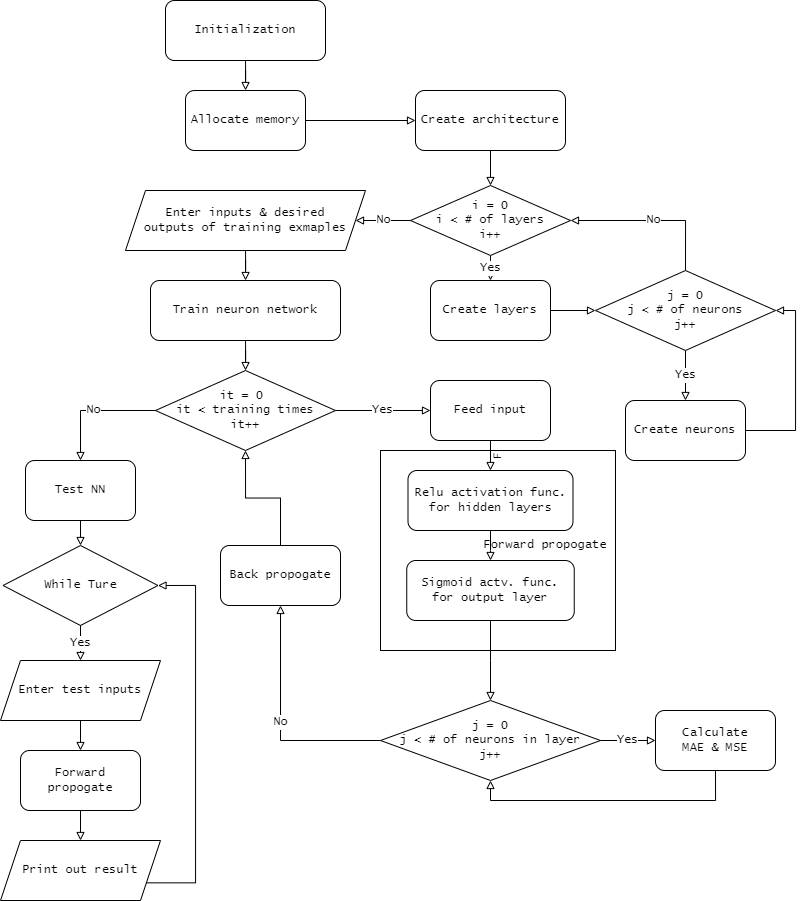

The diagram above was exported from draw.io. Its source (the exported page's mxGraphModel, read from the mxfile embedded in the PNG):
<mxGraphModel dx="1235" dy="674" grid="1" gridSize="10" guides="1" tooltips="1" connect="1" arrows="1" fold="1" page="1" pageScale="1" pageWidth="827" pageHeight="1169" background="#ffffff" math="0" shadow="0">
  <root>
    <mxCell id="WIyWlLk6GJQsqaUBKTNV-0" />
    <mxCell id="WIyWlLk6GJQsqaUBKTNV-1" parent="WIyWlLk6GJQsqaUBKTNV-0" />
    <mxCell id="QN4yPYIrPTO4Rkzf9H7W-15" value="" style="edgeStyle=orthogonalEdgeStyle;rounded=0;orthogonalLoop=1;jettySize=auto;html=1;fontFamily=Lucida Console;endArrow=block;endFill=0;" edge="1" parent="WIyWlLk6GJQsqaUBKTNV-1" source="WIyWlLk6GJQsqaUBKTNV-3" target="QN4yPYIrPTO4Rkzf9H7W-14">
      <mxGeometry relative="1" as="geometry" />
    </mxCell>
    <mxCell id="WIyWlLk6GJQsqaUBKTNV-3" value="Initialization" style="rounded=1;whiteSpace=wrap;html=1;fontSize=12;glass=0;strokeWidth=1;shadow=0;fontFamily=Lucida Console;" parent="WIyWlLk6GJQsqaUBKTNV-1" vertex="1">
      <mxGeometry x="170" y="40" width="160" height="60" as="geometry" />
    </mxCell>
    <mxCell id="QN4yPYIrPTO4Rkzf9H7W-28" value="" style="edgeStyle=orthogonalEdgeStyle;rounded=0;orthogonalLoop=1;jettySize=auto;html=1;fontFamily=Lucida Console;endArrow=block;endFill=0;entryX=0.5;entryY=0;entryDx=0;entryDy=0;" edge="1" parent="WIyWlLk6GJQsqaUBKTNV-1" source="QN4yPYIrPTO4Rkzf9H7W-1" target="QN4yPYIrPTO4Rkzf9H7W-27">
      <mxGeometry relative="1" as="geometry" />
    </mxCell>
    <mxCell id="QN4yPYIrPTO4Rkzf9H7W-1" value="Create architecture" style="whiteSpace=wrap;html=1;fontFamily=Lucida Console;rounded=1;" vertex="1" parent="WIyWlLk6GJQsqaUBKTNV-1">
      <mxGeometry x="420" y="130" width="150" height="60" as="geometry" />
    </mxCell>
    <mxCell id="QN4yPYIrPTO4Rkzf9H7W-13" value="" style="edgeStyle=orthogonalEdgeStyle;rounded=0;orthogonalLoop=1;jettySize=auto;html=1;fontFamily=Lucida Console;endArrow=block;endFill=0;entryX=0;entryY=0.5;entryDx=0;entryDy=0;" edge="1" parent="WIyWlLk6GJQsqaUBKTNV-1" source="QN4yPYIrPTO4Rkzf9H7W-10" target="QN4yPYIrPTO4Rkzf9H7W-20">
      <mxGeometry relative="1" as="geometry">
        <mxPoint x="620" y="430" as="targetPoint" />
      </mxGeometry>
    </mxCell>
    <mxCell id="QN4yPYIrPTO4Rkzf9H7W-10" value="Create layers" style="whiteSpace=wrap;html=1;fontFamily=Lucida Console;rounded=1;" vertex="1" parent="WIyWlLk6GJQsqaUBKTNV-1">
      <mxGeometry x="435" y="320" width="120" height="60" as="geometry" />
    </mxCell>
    <mxCell id="QN4yPYIrPTO4Rkzf9H7W-16" value="" style="edgeStyle=orthogonalEdgeStyle;rounded=0;orthogonalLoop=1;jettySize=auto;html=1;fontFamily=Lucida Console;endArrow=block;endFill=0;" edge="1" parent="WIyWlLk6GJQsqaUBKTNV-1" source="QN4yPYIrPTO4Rkzf9H7W-14" target="QN4yPYIrPTO4Rkzf9H7W-1">
      <mxGeometry relative="1" as="geometry" />
    </mxCell>
    <mxCell id="QN4yPYIrPTO4Rkzf9H7W-14" value="Allocate memory" style="whiteSpace=wrap;html=1;fontFamily=Lucida Console;rounded=1;glass=0;strokeWidth=1;shadow=0;" vertex="1" parent="WIyWlLk6GJQsqaUBKTNV-1">
      <mxGeometry x="190" y="130" width="120" height="60" as="geometry" />
    </mxCell>
    <mxCell id="QN4yPYIrPTO4Rkzf9H7W-25" value="Yes" style="edgeStyle=orthogonalEdgeStyle;rounded=0;orthogonalLoop=1;jettySize=auto;html=1;fontFamily=Lucida Console;endArrow=block;endFill=0;" edge="1" parent="WIyWlLk6GJQsqaUBKTNV-1" source="QN4yPYIrPTO4Rkzf9H7W-20" target="QN4yPYIrPTO4Rkzf9H7W-24">
      <mxGeometry relative="1" as="geometry" />
    </mxCell>
    <mxCell id="QN4yPYIrPTO4Rkzf9H7W-34" value="No" style="edgeStyle=orthogonalEdgeStyle;rounded=0;orthogonalLoop=1;jettySize=auto;html=1;exitX=0.5;exitY=0;exitDx=0;exitDy=0;entryX=1;entryY=0.5;entryDx=0;entryDy=0;fontFamily=Lucida Console;endArrow=block;endFill=0;" edge="1" parent="WIyWlLk6GJQsqaUBKTNV-1" source="QN4yPYIrPTO4Rkzf9H7W-20" target="QN4yPYIrPTO4Rkzf9H7W-27">
      <mxGeometry relative="1" as="geometry" />
    </mxCell>
    <mxCell id="QN4yPYIrPTO4Rkzf9H7W-20" value="j = 0&lt;br&gt;j &amp;lt; # of neurons&lt;br&gt;j++" style="rhombus;whiteSpace=wrap;html=1;fontFamily=Lucida Console;" vertex="1" parent="WIyWlLk6GJQsqaUBKTNV-1">
      <mxGeometry x="600" y="310" width="180" height="80" as="geometry" />
    </mxCell>
    <mxCell id="QN4yPYIrPTO4Rkzf9H7W-36" style="edgeStyle=orthogonalEdgeStyle;rounded=0;orthogonalLoop=1;jettySize=auto;html=1;exitX=1;exitY=0.5;exitDx=0;exitDy=0;entryX=1;entryY=0.5;entryDx=0;entryDy=0;fontFamily=Lucida Console;endArrow=block;endFill=0;" edge="1" parent="WIyWlLk6GJQsqaUBKTNV-1" source="QN4yPYIrPTO4Rkzf9H7W-24" target="QN4yPYIrPTO4Rkzf9H7W-20">
      <mxGeometry relative="1" as="geometry">
        <Array as="points">
          <mxPoint x="800" y="470" />
          <mxPoint x="800" y="350" />
        </Array>
      </mxGeometry>
    </mxCell>
    <mxCell id="QN4yPYIrPTO4Rkzf9H7W-24" value="Create neurons" style="rounded=1;whiteSpace=wrap;html=1;fontFamily=Lucida Console;" vertex="1" parent="WIyWlLk6GJQsqaUBKTNV-1">
      <mxGeometry x="630" y="440" width="120" height="60" as="geometry" />
    </mxCell>
    <mxCell id="QN4yPYIrPTO4Rkzf9H7W-29" value="Yes" style="edgeStyle=orthogonalEdgeStyle;rounded=0;orthogonalLoop=1;jettySize=auto;html=1;fontFamily=Lucida Console;endArrow=block;endFill=0;exitX=0.5;exitY=1;exitDx=0;exitDy=0;" edge="1" parent="WIyWlLk6GJQsqaUBKTNV-1" source="QN4yPYIrPTO4Rkzf9H7W-27" target="QN4yPYIrPTO4Rkzf9H7W-10">
      <mxGeometry relative="1" as="geometry" />
    </mxCell>
    <mxCell id="QN4yPYIrPTO4Rkzf9H7W-35" value="No" style="edgeStyle=orthogonalEdgeStyle;rounded=0;orthogonalLoop=1;jettySize=auto;html=1;fontFamily=Lucida Console;endArrow=block;endFill=0;entryX=1;entryY=0.5;entryDx=0;entryDy=0;" edge="1" parent="WIyWlLk6GJQsqaUBKTNV-1" source="QN4yPYIrPTO4Rkzf9H7W-27" target="QN4yPYIrPTO4Rkzf9H7W-37">
      <mxGeometry relative="1" as="geometry">
        <mxPoint x="350" y="260" as="targetPoint" />
      </mxGeometry>
    </mxCell>
    <mxCell id="QN4yPYIrPTO4Rkzf9H7W-27" value="i = 0&lt;br&gt;i &amp;lt; # of layers&lt;br&gt;i++" style="rhombus;whiteSpace=wrap;html=1;fontFamily=Lucida Console;" vertex="1" parent="WIyWlLk6GJQsqaUBKTNV-1">
      <mxGeometry x="415" y="225" width="160" height="70" as="geometry" />
    </mxCell>
    <mxCell id="QN4yPYIrPTO4Rkzf9H7W-40" value="" style="edgeStyle=orthogonalEdgeStyle;rounded=0;orthogonalLoop=1;jettySize=auto;html=1;fontFamily=Lucida Console;endArrow=block;endFill=0;" edge="1" parent="WIyWlLk6GJQsqaUBKTNV-1" source="QN4yPYIrPTO4Rkzf9H7W-37" target="QN4yPYIrPTO4Rkzf9H7W-39">
      <mxGeometry relative="1" as="geometry" />
    </mxCell>
    <mxCell id="QN4yPYIrPTO4Rkzf9H7W-37" value="Enter inputs &amp;amp; desired &lt;br&gt;outputs of training exmaples" style="shape=parallelogram;perimeter=parallelogramPerimeter;whiteSpace=wrap;html=1;fixedSize=1;fontFamily=Lucida Console;" vertex="1" parent="WIyWlLk6GJQsqaUBKTNV-1">
      <mxGeometry x="130" y="230" width="240" height="60" as="geometry" />
    </mxCell>
    <mxCell id="QN4yPYIrPTO4Rkzf9H7W-42" value="" style="edgeStyle=orthogonalEdgeStyle;rounded=0;orthogonalLoop=1;jettySize=auto;html=1;fontFamily=Lucida Console;endArrow=block;endFill=0;" edge="1" parent="WIyWlLk6GJQsqaUBKTNV-1" source="QN4yPYIrPTO4Rkzf9H7W-39" target="QN4yPYIrPTO4Rkzf9H7W-41">
      <mxGeometry relative="1" as="geometry" />
    </mxCell>
    <mxCell id="QN4yPYIrPTO4Rkzf9H7W-39" value="Train neuron network" style="rounded=1;whiteSpace=wrap;html=1;fontFamily=Lucida Console;" vertex="1" parent="WIyWlLk6GJQsqaUBKTNV-1">
      <mxGeometry x="155" y="320" width="190" height="60" as="geometry" />
    </mxCell>
    <mxCell id="QN4yPYIrPTO4Rkzf9H7W-44" value="Yes" style="edgeStyle=orthogonalEdgeStyle;rounded=0;orthogonalLoop=1;jettySize=auto;html=1;fontFamily=Lucida Console;endArrow=block;endFill=0;" edge="1" parent="WIyWlLk6GJQsqaUBKTNV-1" source="QN4yPYIrPTO4Rkzf9H7W-41" target="QN4yPYIrPTO4Rkzf9H7W-43">
      <mxGeometry relative="1" as="geometry" />
    </mxCell>
    <mxCell id="QN4yPYIrPTO4Rkzf9H7W-68" value="No" style="edgeStyle=orthogonalEdgeStyle;rounded=0;orthogonalLoop=1;jettySize=auto;html=1;exitX=0;exitY=0.5;exitDx=0;exitDy=0;entryX=0.5;entryY=0;entryDx=0;entryDy=0;fontFamily=Lucida Console;endArrow=block;endFill=0;" edge="1" parent="WIyWlLk6GJQsqaUBKTNV-1" source="QN4yPYIrPTO4Rkzf9H7W-41" target="QN4yPYIrPTO4Rkzf9H7W-67">
      <mxGeometry relative="1" as="geometry" />
    </mxCell>
    <mxCell id="QN4yPYIrPTO4Rkzf9H7W-41" value="it = 0&amp;nbsp;&lt;br&gt;it &amp;lt; training times&lt;br&gt;it++" style="rhombus;whiteSpace=wrap;html=1;fontFamily=Lucida Console;" vertex="1" parent="WIyWlLk6GJQsqaUBKTNV-1">
      <mxGeometry x="160" y="410" width="180" height="80" as="geometry" />
    </mxCell>
    <mxCell id="QN4yPYIrPTO4Rkzf9H7W-46" value="" style="edgeStyle=orthogonalEdgeStyle;rounded=0;orthogonalLoop=1;jettySize=auto;html=1;fontFamily=Lucida Console;endArrow=block;endFill=0;" edge="1" parent="WIyWlLk6GJQsqaUBKTNV-1" source="QN4yPYIrPTO4Rkzf9H7W-43" target="QN4yPYIrPTO4Rkzf9H7W-45">
      <mxGeometry relative="1" as="geometry" />
    </mxCell>
    <mxCell id="QN4yPYIrPTO4Rkzf9H7W-43" value="Feed input" style="rounded=1;whiteSpace=wrap;html=1;fontFamily=Lucida Console;" vertex="1" parent="WIyWlLk6GJQsqaUBKTNV-1">
      <mxGeometry x="435" y="420" width="120" height="60" as="geometry" />
    </mxCell>
    <mxCell id="QN4yPYIrPTO4Rkzf9H7W-48" value="" style="edgeStyle=orthogonalEdgeStyle;rounded=0;orthogonalLoop=1;jettySize=auto;html=1;fontFamily=Lucida Console;endArrow=block;endFill=0;" edge="1" parent="WIyWlLk6GJQsqaUBKTNV-1" source="QN4yPYIrPTO4Rkzf9H7W-45" target="QN4yPYIrPTO4Rkzf9H7W-47">
      <mxGeometry relative="1" as="geometry" />
    </mxCell>
    <mxCell id="QN4yPYIrPTO4Rkzf9H7W-45" value="Relu activation func.&lt;br&gt;for hidden layers" style="rounded=1;whiteSpace=wrap;html=1;fontFamily=Lucida Console;" vertex="1" parent="WIyWlLk6GJQsqaUBKTNV-1">
      <mxGeometry x="412.5" y="510" width="165" height="60" as="geometry" />
    </mxCell>
    <mxCell id="QN4yPYIrPTO4Rkzf9H7W-50" value="" style="edgeStyle=orthogonalEdgeStyle;rounded=0;orthogonalLoop=1;jettySize=auto;html=1;fontFamily=Lucida Console;endArrow=block;endFill=0;entryX=0.5;entryY=0;entryDx=0;entryDy=0;" edge="1" parent="WIyWlLk6GJQsqaUBKTNV-1" source="QN4yPYIrPTO4Rkzf9H7W-47" target="QN4yPYIrPTO4Rkzf9H7W-51">
      <mxGeometry relative="1" as="geometry">
        <mxPoint x="310" y="630" as="targetPoint" />
        <Array as="points" />
      </mxGeometry>
    </mxCell>
    <mxCell id="QN4yPYIrPTO4Rkzf9H7W-47" value="Sigmoid actv. func. for output layer" style="whiteSpace=wrap;html=1;fontFamily=Lucida Console;rounded=1;" vertex="1" parent="WIyWlLk6GJQsqaUBKTNV-1">
      <mxGeometry x="411.25" y="600" width="167.5" height="60" as="geometry" />
    </mxCell>
    <mxCell id="QN4yPYIrPTO4Rkzf9H7W-59" value="Yes" style="edgeStyle=orthogonalEdgeStyle;rounded=0;orthogonalLoop=1;jettySize=auto;html=1;fontFamily=Lucida Console;endArrow=block;endFill=0;" edge="1" parent="WIyWlLk6GJQsqaUBKTNV-1" source="QN4yPYIrPTO4Rkzf9H7W-51" target="QN4yPYIrPTO4Rkzf9H7W-53">
      <mxGeometry relative="1" as="geometry" />
    </mxCell>
    <mxCell id="QN4yPYIrPTO4Rkzf9H7W-65" value="No" style="edgeStyle=orthogonalEdgeStyle;rounded=0;orthogonalLoop=1;jettySize=auto;html=1;fontFamily=Lucida Console;endArrow=block;endFill=0;" edge="1" parent="WIyWlLk6GJQsqaUBKTNV-1" source="QN4yPYIrPTO4Rkzf9H7W-51" target="QN4yPYIrPTO4Rkzf9H7W-64">
      <mxGeometry relative="1" as="geometry" />
    </mxCell>
    <mxCell id="QN4yPYIrPTO4Rkzf9H7W-51" value="j = 0&lt;br&gt;j &amp;lt; # of neurons in layer&lt;br&gt;j++" style="rhombus;whiteSpace=wrap;html=1;fontFamily=Lucida Console;" vertex="1" parent="WIyWlLk6GJQsqaUBKTNV-1">
      <mxGeometry x="385" y="740" width="220" height="80" as="geometry" />
    </mxCell>
    <mxCell id="QN4yPYIrPTO4Rkzf9H7W-63" style="edgeStyle=orthogonalEdgeStyle;rounded=0;orthogonalLoop=1;jettySize=auto;html=1;exitX=0.5;exitY=1;exitDx=0;exitDy=0;entryX=0.5;entryY=1;entryDx=0;entryDy=0;fontFamily=Lucida Console;endArrow=block;endFill=0;" edge="1" parent="WIyWlLk6GJQsqaUBKTNV-1" source="QN4yPYIrPTO4Rkzf9H7W-53" target="QN4yPYIrPTO4Rkzf9H7W-51">
      <mxGeometry relative="1" as="geometry" />
    </mxCell>
    <mxCell id="QN4yPYIrPTO4Rkzf9H7W-53" value="Calculate &lt;br&gt;MAE &amp;amp; MSE" style="rounded=1;whiteSpace=wrap;html=1;fontFamily=Lucida Console;" vertex="1" parent="WIyWlLk6GJQsqaUBKTNV-1">
      <mxGeometry x="660" y="750" width="120" height="60" as="geometry" />
    </mxCell>
    <mxCell id="QN4yPYIrPTO4Rkzf9H7W-57" value="F" style="whiteSpace=wrap;html=1;fontFamily=Lucida Console;fillColor=none;align=right;horizontal=0;rounded=0;glass=0;" vertex="1" parent="WIyWlLk6GJQsqaUBKTNV-1">
      <mxGeometry x="385" y="490" width="235" height="200" as="geometry" />
    </mxCell>
    <mxCell id="QN4yPYIrPTO4Rkzf9H7W-58" value="Forward propogate" style="text;html=1;strokeColor=none;fillColor=none;align=center;verticalAlign=middle;whiteSpace=wrap;rounded=0;glass=0;sketch=0;fontFamily=Lucida Console;" vertex="1" parent="WIyWlLk6GJQsqaUBKTNV-1">
      <mxGeometry x="480" y="570" width="140" height="30" as="geometry" />
    </mxCell>
    <mxCell id="QN4yPYIrPTO4Rkzf9H7W-66" style="edgeStyle=orthogonalEdgeStyle;rounded=0;orthogonalLoop=1;jettySize=auto;html=1;exitX=0.5;exitY=0;exitDx=0;exitDy=0;entryX=0.5;entryY=1;entryDx=0;entryDy=0;fontFamily=Lucida Console;endArrow=block;endFill=0;" edge="1" parent="WIyWlLk6GJQsqaUBKTNV-1" source="QN4yPYIrPTO4Rkzf9H7W-64" target="QN4yPYIrPTO4Rkzf9H7W-41">
      <mxGeometry relative="1" as="geometry" />
    </mxCell>
    <mxCell id="QN4yPYIrPTO4Rkzf9H7W-64" value="Back propogate" style="rounded=1;whiteSpace=wrap;html=1;glass=0;sketch=0;fontFamily=Lucida Console;fillColor=none;" vertex="1" parent="WIyWlLk6GJQsqaUBKTNV-1">
      <mxGeometry x="225" y="585" width="120" height="60" as="geometry" />
    </mxCell>
    <mxCell id="QN4yPYIrPTO4Rkzf9H7W-70" style="edgeStyle=orthogonalEdgeStyle;rounded=0;orthogonalLoop=1;jettySize=auto;html=1;exitX=0.5;exitY=1;exitDx=0;exitDy=0;entryX=0.5;entryY=0;entryDx=0;entryDy=0;fontFamily=Lucida Console;endArrow=block;endFill=0;" edge="1" parent="WIyWlLk6GJQsqaUBKTNV-1" source="QN4yPYIrPTO4Rkzf9H7W-67">
      <mxGeometry relative="1" as="geometry">
        <mxPoint x="85" y="585" as="targetPoint" />
      </mxGeometry>
    </mxCell>
    <mxCell id="QN4yPYIrPTO4Rkzf9H7W-67" value="Test NN" style="rounded=1;whiteSpace=wrap;html=1;glass=0;sketch=0;fontFamily=Lucida Console;fillColor=none;" vertex="1" parent="WIyWlLk6GJQsqaUBKTNV-1">
      <mxGeometry x="30" y="500" width="110" height="60" as="geometry" />
    </mxCell>
    <mxCell id="QN4yPYIrPTO4Rkzf9H7W-74" value="Yes" style="edgeStyle=orthogonalEdgeStyle;rounded=0;orthogonalLoop=1;jettySize=auto;html=1;fontFamily=Lucida Console;endArrow=block;endFill=0;" edge="1" parent="WIyWlLk6GJQsqaUBKTNV-1" source="QN4yPYIrPTO4Rkzf9H7W-72" target="QN4yPYIrPTO4Rkzf9H7W-73">
      <mxGeometry relative="1" as="geometry" />
    </mxCell>
    <mxCell id="QN4yPYIrPTO4Rkzf9H7W-72" value="While Ture" style="rhombus;whiteSpace=wrap;html=1;rounded=0;glass=0;sketch=0;fontFamily=Lucida Console;fillColor=none;" vertex="1" parent="WIyWlLk6GJQsqaUBKTNV-1">
      <mxGeometry x="7.5" y="585" width="155" height="80" as="geometry" />
    </mxCell>
    <mxCell id="QN4yPYIrPTO4Rkzf9H7W-76" value="" style="edgeStyle=orthogonalEdgeStyle;rounded=0;orthogonalLoop=1;jettySize=auto;html=1;fontFamily=Lucida Console;endArrow=block;endFill=0;" edge="1" parent="WIyWlLk6GJQsqaUBKTNV-1" source="QN4yPYIrPTO4Rkzf9H7W-73" target="QN4yPYIrPTO4Rkzf9H7W-75">
      <mxGeometry relative="1" as="geometry" />
    </mxCell>
    <mxCell id="QN4yPYIrPTO4Rkzf9H7W-73" value="Enter test inputs" style="shape=parallelogram;perimeter=parallelogramPerimeter;whiteSpace=wrap;html=1;fixedSize=1;rounded=0;glass=0;sketch=0;fontFamily=Lucida Console;fillColor=none;" vertex="1" parent="WIyWlLk6GJQsqaUBKTNV-1">
      <mxGeometry x="5" y="700" width="160" height="60" as="geometry" />
    </mxCell>
    <mxCell id="QN4yPYIrPTO4Rkzf9H7W-78" style="edgeStyle=orthogonalEdgeStyle;rounded=0;orthogonalLoop=1;jettySize=auto;html=1;exitX=0.5;exitY=1;exitDx=0;exitDy=0;entryX=0.5;entryY=0;entryDx=0;entryDy=0;fontFamily=Lucida Console;endArrow=block;endFill=0;" edge="1" parent="WIyWlLk6GJQsqaUBKTNV-1" source="QN4yPYIrPTO4Rkzf9H7W-75" target="QN4yPYIrPTO4Rkzf9H7W-77">
      <mxGeometry relative="1" as="geometry" />
    </mxCell>
    <mxCell id="QN4yPYIrPTO4Rkzf9H7W-75" value="Forward propogate" style="rounded=1;whiteSpace=wrap;html=1;glass=0;sketch=0;fontFamily=Lucida Console;fillColor=none;" vertex="1" parent="WIyWlLk6GJQsqaUBKTNV-1">
      <mxGeometry x="25" y="790" width="120" height="60" as="geometry" />
    </mxCell>
    <mxCell id="QN4yPYIrPTO4Rkzf9H7W-79" style="edgeStyle=orthogonalEdgeStyle;rounded=0;orthogonalLoop=1;jettySize=auto;html=1;exitX=1;exitY=0.75;exitDx=0;exitDy=0;entryX=1;entryY=0.5;entryDx=0;entryDy=0;fontFamily=Lucida Console;endArrow=block;endFill=0;" edge="1" parent="WIyWlLk6GJQsqaUBKTNV-1" source="QN4yPYIrPTO4Rkzf9H7W-77" target="QN4yPYIrPTO4Rkzf9H7W-72">
      <mxGeometry relative="1" as="geometry">
        <Array as="points">
          <mxPoint x="200" y="922" />
          <mxPoint x="200" y="625" />
        </Array>
      </mxGeometry>
    </mxCell>
    <mxCell id="QN4yPYIrPTO4Rkzf9H7W-77" value="Print out result" style="shape=parallelogram;perimeter=parallelogramPerimeter;whiteSpace=wrap;html=1;fixedSize=1;rounded=0;glass=0;sketch=0;fontFamily=Lucida Console;fillColor=none;" vertex="1" parent="WIyWlLk6GJQsqaUBKTNV-1">
      <mxGeometry x="5" y="880" width="160" height="60" as="geometry" />
    </mxCell>
  </root>
</mxGraphModel>